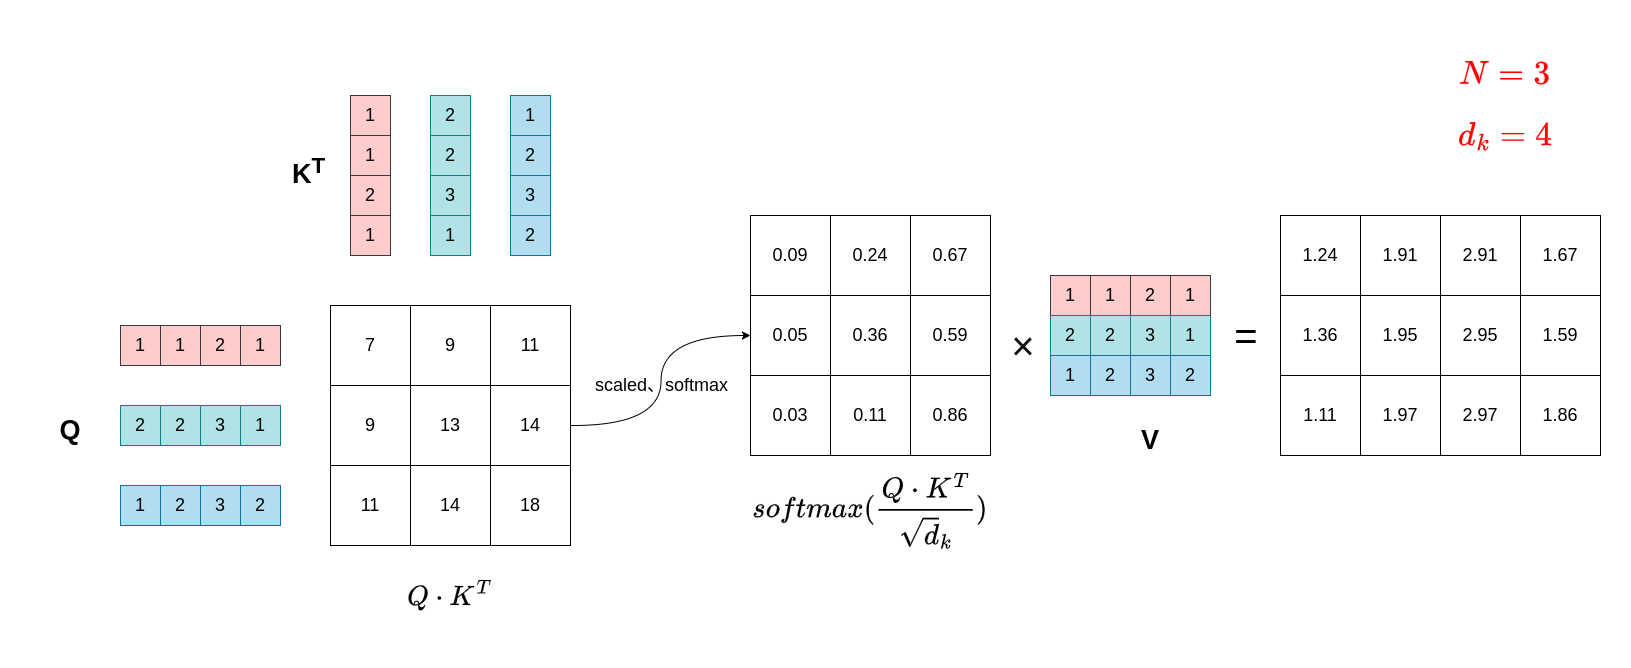

The diagram above was exported from draw.io. Its source (the exported page's mxGraphModel, read from the mxfile embedded in the PNG):
<mxGraphModel dx="3589" dy="1665" grid="1" gridSize="10" guides="1" tooltips="1" connect="1" arrows="1" fold="1" page="1" pageScale="1" pageWidth="827" pageHeight="1169" math="1" shadow="0">
  <root>
    <mxCell id="0" />
    <mxCell id="1" parent="0" />
    <mxCell id="2" value="" style="group;fontSize=18;" vertex="1" connectable="0" parent="1">
      <mxGeometry x="20" y="150" width="450" height="450" as="geometry" />
    </mxCell>
    <mxCell id="3" value="1" style="whiteSpace=wrap;html=1;aspect=fixed;fillColor=#ffcccc;strokeColor=#36393d;fontSize=18;" vertex="1" parent="2">
      <mxGeometry x="230" y="120" width="40" height="40" as="geometry" />
    </mxCell>
    <mxCell id="4" value="2" style="whiteSpace=wrap;html=1;aspect=fixed;fillColor=#ffcccc;strokeColor=#36393d;fontSize=18;" vertex="1" parent="2">
      <mxGeometry x="230" y="80" width="40" height="40" as="geometry" />
    </mxCell>
    <mxCell id="5" value="1" style="whiteSpace=wrap;html=1;aspect=fixed;fillColor=#ffcccc;strokeColor=#36393d;fontSize=18;" vertex="1" parent="2">
      <mxGeometry x="230" y="40" width="40" height="40" as="geometry" />
    </mxCell>
    <mxCell id="6" value="1" style="whiteSpace=wrap;html=1;aspect=fixed;fillColor=#ffcccc;strokeColor=#36393d;fontSize=18;" vertex="1" parent="2">
      <mxGeometry x="230" width="40" height="40" as="geometry" />
    </mxCell>
    <mxCell id="7" value="1" style="whiteSpace=wrap;html=1;aspect=fixed;fillColor=#b0e3e6;strokeColor=#0e8088;fontSize=18;" vertex="1" parent="2">
      <mxGeometry x="310" y="120" width="40" height="40" as="geometry" />
    </mxCell>
    <mxCell id="8" value="3" style="whiteSpace=wrap;html=1;aspect=fixed;fillColor=#b0e3e6;strokeColor=#0e8088;fontSize=18;" vertex="1" parent="2">
      <mxGeometry x="310" y="80" width="40" height="40" as="geometry" />
    </mxCell>
    <mxCell id="9" value="2" style="whiteSpace=wrap;html=1;aspect=fixed;fillColor=#b0e3e6;strokeColor=#0e8088;fontSize=18;" vertex="1" parent="2">
      <mxGeometry x="310" y="40" width="40" height="40" as="geometry" />
    </mxCell>
    <mxCell id="10" value="2" style="whiteSpace=wrap;html=1;aspect=fixed;fillColor=#b0e3e6;strokeColor=#0e8088;fontSize=18;" vertex="1" parent="2">
      <mxGeometry x="310" width="40" height="40" as="geometry" />
    </mxCell>
    <mxCell id="11" value="2" style="whiteSpace=wrap;html=1;aspect=fixed;fillColor=#b1ddf0;strokeColor=#10739e;fontSize=18;" vertex="1" parent="2">
      <mxGeometry x="390" y="120" width="40" height="40" as="geometry" />
    </mxCell>
    <mxCell id="12" value="3" style="whiteSpace=wrap;html=1;aspect=fixed;fillColor=#b1ddf0;strokeColor=#10739e;fontSize=18;" vertex="1" parent="2">
      <mxGeometry x="390" y="80" width="40" height="40" as="geometry" />
    </mxCell>
    <mxCell id="13" value="2" style="whiteSpace=wrap;html=1;aspect=fixed;fillColor=#b1ddf0;strokeColor=#10739e;fontSize=18;" vertex="1" parent="2">
      <mxGeometry x="390" y="40" width="40" height="40" as="geometry" />
    </mxCell>
    <mxCell id="14" value="1" style="whiteSpace=wrap;html=1;aspect=fixed;fillColor=#b1ddf0;strokeColor=#10739e;fontSize=18;" vertex="1" parent="2">
      <mxGeometry x="390" width="40" height="40" as="geometry" />
    </mxCell>
    <mxCell id="15" value="7" style="whiteSpace=wrap;html=1;aspect=fixed;fontSize=18;" vertex="1" parent="2">
      <mxGeometry x="210" y="210" width="80" height="80" as="geometry" />
    </mxCell>
    <mxCell id="16" value="9" style="whiteSpace=wrap;html=1;aspect=fixed;fontSize=18;" vertex="1" parent="2">
      <mxGeometry x="290" y="210" width="80" height="80" as="geometry" />
    </mxCell>
    <mxCell id="17" value="11" style="whiteSpace=wrap;html=1;aspect=fixed;fontSize=18;" vertex="1" parent="2">
      <mxGeometry x="370" y="210" width="80" height="80" as="geometry" />
    </mxCell>
    <mxCell id="18" value="9" style="whiteSpace=wrap;html=1;aspect=fixed;fontSize=18;" vertex="1" parent="2">
      <mxGeometry x="210" y="290" width="80" height="80" as="geometry" />
    </mxCell>
    <mxCell id="19" value="13" style="whiteSpace=wrap;html=1;aspect=fixed;fontSize=18;" vertex="1" parent="2">
      <mxGeometry x="290" y="290" width="80" height="80" as="geometry" />
    </mxCell>
    <mxCell id="20" value="14" style="whiteSpace=wrap;html=1;aspect=fixed;fontSize=18;" vertex="1" parent="2">
      <mxGeometry x="370" y="290" width="80" height="80" as="geometry" />
    </mxCell>
    <mxCell id="21" value="11" style="whiteSpace=wrap;html=1;aspect=fixed;fontSize=18;" vertex="1" parent="2">
      <mxGeometry x="210" y="370" width="80" height="80" as="geometry" />
    </mxCell>
    <mxCell id="22" value="14" style="whiteSpace=wrap;html=1;aspect=fixed;fontSize=18;" vertex="1" parent="2">
      <mxGeometry x="290" y="370" width="80" height="80" as="geometry" />
    </mxCell>
    <mxCell id="23" value="18" style="whiteSpace=wrap;html=1;aspect=fixed;fontSize=18;" vertex="1" parent="2">
      <mxGeometry x="370" y="370" width="80" height="80" as="geometry" />
    </mxCell>
    <mxCell id="24" value="1" style="whiteSpace=wrap;html=1;aspect=fixed;fillColor=#ffcccc;strokeColor=#36393d;fontSize=18;" vertex="1" parent="2">
      <mxGeometry x="120" y="230" width="40" height="40" as="geometry" />
    </mxCell>
    <mxCell id="25" value="2" style="whiteSpace=wrap;html=1;aspect=fixed;fillColor=#ffcccc;strokeColor=#36393d;fontSize=18;" vertex="1" parent="2">
      <mxGeometry x="80" y="230" width="40" height="40" as="geometry" />
    </mxCell>
    <mxCell id="26" value="1" style="whiteSpace=wrap;html=1;aspect=fixed;fillColor=#ffcccc;strokeColor=#36393d;fontSize=18;" vertex="1" parent="2">
      <mxGeometry x="40" y="230" width="40" height="40" as="geometry" />
    </mxCell>
    <mxCell id="27" value="1" style="whiteSpace=wrap;html=1;aspect=fixed;fillColor=#ffcccc;strokeColor=#36393d;fontSize=18;" vertex="1" parent="2">
      <mxGeometry y="230" width="40" height="40" as="geometry" />
    </mxCell>
    <mxCell id="28" value="1" style="whiteSpace=wrap;html=1;aspect=fixed;fillColor=#b0e3e6;strokeColor=#0e8088;fontSize=18;" vertex="1" parent="2">
      <mxGeometry x="120" y="310" width="40" height="40" as="geometry" />
    </mxCell>
    <mxCell id="29" value="3" style="whiteSpace=wrap;html=1;aspect=fixed;fillColor=#b0e3e6;strokeColor=#0e8088;fontSize=18;" vertex="1" parent="2">
      <mxGeometry x="80" y="310" width="40" height="40" as="geometry" />
    </mxCell>
    <mxCell id="30" value="2" style="whiteSpace=wrap;html=1;aspect=fixed;fillColor=#b0e3e6;strokeColor=#0e8088;fontSize=18;" vertex="1" parent="2">
      <mxGeometry x="40" y="310" width="40" height="40" as="geometry" />
    </mxCell>
    <mxCell id="31" value="2" style="whiteSpace=wrap;html=1;aspect=fixed;fillColor=#b0e3e6;strokeColor=#0e8088;fontSize=18;" vertex="1" parent="2">
      <mxGeometry y="310" width="40" height="40" as="geometry" />
    </mxCell>
    <mxCell id="32" value="2" style="whiteSpace=wrap;html=1;aspect=fixed;fillColor=#b1ddf0;strokeColor=#10739e;fontSize=18;" vertex="1" parent="2">
      <mxGeometry x="120" y="390" width="40" height="40" as="geometry" />
    </mxCell>
    <mxCell id="33" value="3" style="whiteSpace=wrap;html=1;aspect=fixed;fillColor=#b1ddf0;strokeColor=#10739e;fontSize=18;" vertex="1" parent="2">
      <mxGeometry x="80" y="390" width="40" height="40" as="geometry" />
    </mxCell>
    <mxCell id="34" value="2" style="whiteSpace=wrap;html=1;aspect=fixed;fillColor=#b1ddf0;strokeColor=#10739e;fontSize=18;" vertex="1" parent="2">
      <mxGeometry x="40" y="390" width="40" height="40" as="geometry" />
    </mxCell>
    <mxCell id="35" value="1" style="whiteSpace=wrap;html=1;aspect=fixed;fillColor=#b1ddf0;strokeColor=#10739e;fontSize=18;" vertex="1" parent="2">
      <mxGeometry y="390" width="40" height="40" as="geometry" />
    </mxCell>
    <mxCell id="36" value="&lt;b style=&quot;forced-color-adjust: none; color: rgb(0, 0, 0); font-family: Helvetica; font-size: 27px; font-style: normal; font-variant-ligatures: normal; font-variant-caps: normal; letter-spacing: normal; orphans: 2; text-align: left; text-indent: 0px; text-transform: none; widows: 2; word-spacing: 0px; -webkit-text-stroke-width: 0px; white-space: pre-wrap; background-color: initial; text-decoration-thickness: initial; text-decoration-style: initial; text-decoration-color: initial;&quot;&gt;K&lt;sup style=&quot;forced-color-adjust: none;&quot;&gt;T&lt;/sup&gt;&lt;/b&gt;" style="text;whiteSpace=wrap;html=1;" vertex="1" parent="2">
      <mxGeometry x="170" y="50" width="80" height="60" as="geometry" />
    </mxCell>
    <mxCell id="37" value="" style="group;fontSize=18;" vertex="1" connectable="0" parent="1">
      <mxGeometry x="650" y="270" width="460" height="250" as="geometry" />
    </mxCell>
    <mxCell id="38" value="1" style="whiteSpace=wrap;html=1;aspect=fixed;fillColor=#ffcccc;strokeColor=#36393d;fontSize=18;" vertex="1" parent="37">
      <mxGeometry x="420" y="60" width="40" height="40" as="geometry" />
    </mxCell>
    <mxCell id="39" value="2" style="whiteSpace=wrap;html=1;aspect=fixed;fillColor=#ffcccc;strokeColor=#36393d;fontSize=18;" vertex="1" parent="37">
      <mxGeometry x="380" y="60" width="40" height="40" as="geometry" />
    </mxCell>
    <mxCell id="40" value="1" style="whiteSpace=wrap;html=1;aspect=fixed;fillColor=#ffcccc;strokeColor=#36393d;fontSize=18;" vertex="1" parent="37">
      <mxGeometry x="340" y="60" width="40" height="40" as="geometry" />
    </mxCell>
    <mxCell id="41" value="1" style="whiteSpace=wrap;html=1;aspect=fixed;fillColor=#ffcccc;strokeColor=#36393d;fontSize=18;" vertex="1" parent="37">
      <mxGeometry x="300" y="60" width="40" height="40" as="geometry" />
    </mxCell>
    <mxCell id="42" value="1" style="whiteSpace=wrap;html=1;aspect=fixed;fillColor=#b0e3e6;strokeColor=#0e8088;fontSize=18;" vertex="1" parent="37">
      <mxGeometry x="420" y="100" width="40" height="40" as="geometry" />
    </mxCell>
    <mxCell id="43" value="3" style="whiteSpace=wrap;html=1;aspect=fixed;fillColor=#b0e3e6;strokeColor=#0e8088;fontSize=18;" vertex="1" parent="37">
      <mxGeometry x="380" y="100" width="40" height="40" as="geometry" />
    </mxCell>
    <mxCell id="44" value="2" style="whiteSpace=wrap;html=1;aspect=fixed;fillColor=#b0e3e6;strokeColor=#0e8088;fontSize=18;" vertex="1" parent="37">
      <mxGeometry x="340" y="100" width="40" height="40" as="geometry" />
    </mxCell>
    <mxCell id="45" value="2" style="whiteSpace=wrap;html=1;aspect=fixed;fillColor=#b0e3e6;strokeColor=#0e8088;fontSize=18;" vertex="1" parent="37">
      <mxGeometry x="300" y="100" width="40" height="40" as="geometry" />
    </mxCell>
    <mxCell id="46" value="2" style="whiteSpace=wrap;html=1;aspect=fixed;fillColor=#b1ddf0;strokeColor=#10739e;fontSize=18;" vertex="1" parent="37">
      <mxGeometry x="420" y="140" width="40" height="40" as="geometry" />
    </mxCell>
    <mxCell id="47" value="3" style="whiteSpace=wrap;html=1;aspect=fixed;fillColor=#b1ddf0;strokeColor=#10739e;fontSize=18;" vertex="1" parent="37">
      <mxGeometry x="380" y="140" width="40" height="40" as="geometry" />
    </mxCell>
    <mxCell id="48" value="2" style="whiteSpace=wrap;html=1;aspect=fixed;fillColor=#b1ddf0;strokeColor=#10739e;fontSize=18;" vertex="1" parent="37">
      <mxGeometry x="340" y="140" width="40" height="40" as="geometry" />
    </mxCell>
    <mxCell id="49" value="1" style="whiteSpace=wrap;html=1;aspect=fixed;fillColor=#b1ddf0;strokeColor=#10739e;fontSize=18;" vertex="1" parent="37">
      <mxGeometry x="300" y="140" width="40" height="40" as="geometry" />
    </mxCell>
    <mxCell id="50" value="0.09" style="whiteSpace=wrap;html=1;aspect=fixed;fontSize=18;" vertex="1" parent="37">
      <mxGeometry width="80" height="80" as="geometry" />
    </mxCell>
    <mxCell id="51" value="0.24" style="whiteSpace=wrap;html=1;aspect=fixed;fontSize=18;" vertex="1" parent="37">
      <mxGeometry x="80" width="80" height="80" as="geometry" />
    </mxCell>
    <mxCell id="52" value="0.67" style="whiteSpace=wrap;html=1;aspect=fixed;fontSize=18;" vertex="1" parent="37">
      <mxGeometry x="160" width="80" height="80" as="geometry" />
    </mxCell>
    <mxCell id="53" value="0.05" style="whiteSpace=wrap;html=1;aspect=fixed;fontSize=18;" vertex="1" parent="37">
      <mxGeometry y="80" width="80" height="80" as="geometry" />
    </mxCell>
    <mxCell id="54" value="0.36" style="whiteSpace=wrap;html=1;aspect=fixed;fontSize=18;" vertex="1" parent="37">
      <mxGeometry x="80" y="80" width="80" height="80" as="geometry" />
    </mxCell>
    <mxCell id="55" value="0.59" style="whiteSpace=wrap;html=1;aspect=fixed;fontSize=18;" vertex="1" parent="37">
      <mxGeometry x="160" y="80" width="80" height="80" as="geometry" />
    </mxCell>
    <mxCell id="56" value="0.03" style="whiteSpace=wrap;html=1;aspect=fixed;fontSize=18;" vertex="1" parent="37">
      <mxGeometry y="160" width="80" height="80" as="geometry" />
    </mxCell>
    <mxCell id="57" value="0.11" style="whiteSpace=wrap;html=1;aspect=fixed;fontSize=18;" vertex="1" parent="37">
      <mxGeometry x="80" y="160" width="80" height="80" as="geometry" />
    </mxCell>
    <mxCell id="58" value="0.86" style="whiteSpace=wrap;html=1;aspect=fixed;fontSize=18;" vertex="1" parent="37">
      <mxGeometry x="160" y="160" width="80" height="80" as="geometry" />
    </mxCell>
    <mxCell id="59" value="&lt;h2 class=&quot;b_focusTextMedium&quot; style=&quot;border: 0px; border-collapse: collapse; border-spacing: 0px; list-style: none; margin: 0px; padding: 0px; font-style: normal; font-variant: normal; font-kerning: auto; font-optical-sizing: auto; font-feature-settings: normal; font-variation-settings: normal; font-weight: 400; font-stretch: normal; line-height: 48px; font-family: Arial, Helvetica, sans-serif; overflow-wrap: break-word; color: rgb(17, 17, 17); letter-spacing: normal; orphans: 2; text-indent: 0px; text-transform: none; widows: 2; word-spacing: 0px; -webkit-text-stroke-width: 0px; white-space: normal; text-decoration-thickness: initial; text-decoration-style: initial; text-decoration-color: initial;&quot;&gt;&lt;font style=&quot;font-size: 40px;&quot;&gt;×&lt;/font&gt;&lt;/h2&gt;" style="text;whiteSpace=wrap;html=1;align=center;fontSize=18;" vertex="1" parent="37">
      <mxGeometry x="228" y="100" width="90" height="80" as="geometry" />
    </mxCell>
    <mxCell id="60" value="&lt;div style=&quot;text-align: left; line-height: 100%; font-size: 27px;&quot; data-line=&quot;true&quot; data-line-index=&quot;0&quot; data-zone-id=&quot;0&quot;&gt;&lt;font style=&quot;font-size: 27px;&quot;&gt;&lt;b style=&quot;&quot;&gt;&lt;span style=&quot;white-space-collapse: preserve;&quot;&gt;V&lt;/span&gt;&lt;/b&gt;&lt;/font&gt;&lt;/div&gt;" style="text;html=1;align=center;verticalAlign=middle;whiteSpace=wrap;rounded=0;" vertex="1" parent="37">
      <mxGeometry x="360" y="200" width="80" height="50" as="geometry" />
    </mxCell>
    <mxCell id="61" value="" style="group;fontSize=18;" vertex="1" connectable="0" parent="1">
      <mxGeometry x="1180" y="270" width="320" height="240" as="geometry" />
    </mxCell>
    <mxCell id="62" value="1.24" style="whiteSpace=wrap;html=1;aspect=fixed;fontSize=18;" vertex="1" parent="61">
      <mxGeometry width="80" height="80" as="geometry" />
    </mxCell>
    <mxCell id="63" value="1.91" style="whiteSpace=wrap;html=1;aspect=fixed;fontSize=18;" vertex="1" parent="61">
      <mxGeometry x="80" width="80" height="80" as="geometry" />
    </mxCell>
    <mxCell id="64" value="2.91" style="whiteSpace=wrap;html=1;aspect=fixed;fontSize=18;" vertex="1" parent="61">
      <mxGeometry x="160" width="80" height="80" as="geometry" />
    </mxCell>
    <mxCell id="65" value="1.36" style="whiteSpace=wrap;html=1;aspect=fixed;fontSize=18;" vertex="1" parent="61">
      <mxGeometry y="80" width="80" height="80" as="geometry" />
    </mxCell>
    <mxCell id="66" value="1.95" style="whiteSpace=wrap;html=1;aspect=fixed;fontSize=18;" vertex="1" parent="61">
      <mxGeometry x="80" y="80" width="80" height="80" as="geometry" />
    </mxCell>
    <mxCell id="67" value="2.95" style="whiteSpace=wrap;html=1;aspect=fixed;fontSize=18;" vertex="1" parent="61">
      <mxGeometry x="160" y="80" width="80" height="80" as="geometry" />
    </mxCell>
    <mxCell id="68" value="1.11" style="whiteSpace=wrap;html=1;aspect=fixed;fontSize=18;" vertex="1" parent="61">
      <mxGeometry y="160" width="80" height="80" as="geometry" />
    </mxCell>
    <mxCell id="69" value="1.97" style="whiteSpace=wrap;html=1;aspect=fixed;fontSize=18;" vertex="1" parent="61">
      <mxGeometry x="80" y="160" width="80" height="80" as="geometry" />
    </mxCell>
    <mxCell id="70" value="2.97" style="whiteSpace=wrap;html=1;aspect=fixed;fontSize=18;" vertex="1" parent="61">
      <mxGeometry x="160" y="160" width="80" height="80" as="geometry" />
    </mxCell>
    <mxCell id="71" value="1.67" style="whiteSpace=wrap;html=1;aspect=fixed;fontSize=18;" vertex="1" parent="61">
      <mxGeometry x="240" width="80" height="80" as="geometry" />
    </mxCell>
    <mxCell id="72" value="1.59" style="whiteSpace=wrap;html=1;aspect=fixed;fontSize=18;" vertex="1" parent="61">
      <mxGeometry x="240" y="80" width="80" height="80" as="geometry" />
    </mxCell>
    <mxCell id="73" value="1.86" style="whiteSpace=wrap;html=1;aspect=fixed;fontSize=18;" vertex="1" parent="61">
      <mxGeometry x="240" y="160" width="80" height="80" as="geometry" />
    </mxCell>
    <mxCell id="74" value="&lt;font style=&quot;font-size: 40px;&quot;&gt;=&lt;/font&gt;" style="text;html=1;align=center;verticalAlign=middle;whiteSpace=wrap;rounded=0;fontSize=18;" vertex="1" parent="1">
      <mxGeometry x="1051" y="350" width="190" height="80" as="geometry" />
    </mxCell>
    <mxCell id="75" value="" style="endArrow=classic;html=1;rounded=0;entryX=0;entryY=0.5;entryDx=0;entryDy=0;edgeStyle=orthogonalEdgeStyle;curved=1;fontSize=18;" edge="1" target="53" parent="1">
      <mxGeometry width="50" height="50" relative="1" as="geometry">
        <mxPoint x="470" y="480" as="sourcePoint" />
        <mxPoint x="650" y="620" as="targetPoint" />
      </mxGeometry>
    </mxCell>
    <mxCell id="76" value="&lt;span style=&quot;font-size: 18px; text-align: start;&quot;&gt;&lt;font face=&quot;Helvetica&quot;&gt;scaled、&lt;/font&gt;&lt;/span&gt;softmax" style="edgeLabel;html=1;align=center;verticalAlign=middle;resizable=0;points=[];fontSize=18;labelBackgroundColor=none;" vertex="1" connectable="0" parent="75">
      <mxGeometry x="-0.0603" y="1" relative="1" as="geometry">
        <mxPoint x="1" y="-4" as="offset" />
      </mxGeometry>
    </mxCell>
    <mxCell id="77" value="&lt;div style=&quot;text-align: left; line-height: 100%;&quot; data-line=&quot;true&quot; data-line-index=&quot;0&quot; data-zone-id=&quot;0&quot;&gt;&lt;span style=&quot;white-space-collapse: preserve;&quot;&gt;&lt;b style=&quot;&quot;&gt;&lt;font style=&quot;font-size: 27px;&quot; face=&quot;Times New Roman&quot;&gt;$$Q \cdot K^T$$&lt;/font&gt;&lt;/b&gt;&lt;/span&gt;&lt;/div&gt;" style="text;html=1;align=center;verticalAlign=middle;whiteSpace=wrap;rounded=0;fontStyle=0" vertex="1" parent="1">
      <mxGeometry x="230" y="620" width="240" height="60" as="geometry" />
    </mxCell>
    <mxCell id="78" value="&lt;div style=&quot;text-align: left; line-height: 100%; font-size: 27px;&quot; data-line=&quot;true&quot; data-line-index=&quot;0&quot; data-zone-id=&quot;0&quot;&gt;&lt;font style=&quot;font-size: 27px;&quot;&gt;&lt;b style=&quot;&quot;&gt;&lt;span style=&quot;white-space-collapse: preserve;&quot;&gt;Q&lt;/span&gt;&lt;/b&gt;&lt;/font&gt;&lt;/div&gt;" style="text;html=1;align=center;verticalAlign=middle;whiteSpace=wrap;rounded=0;" vertex="1" parent="1">
      <mxGeometry x="-70" y="460" width="80" height="50" as="geometry" />
    </mxCell>
    <mxCell id="79" value="&lt;div data-zone-id=&quot;0&quot; data-line-index=&quot;0&quot; data-line=&quot;true&quot; style=&quot;text-align: left; line-height: 100%;&quot;&gt;&lt;span style=&quot;white-space-collapse: preserve;&quot;&gt;&lt;font face=&quot;Times New Roman&quot;&gt;$$softmax(\frac{Q \cdot K^T} { \sqrt d_k})$$&lt;/font&gt;&lt;/span&gt;&lt;/div&gt;" style="text;html=1;align=center;verticalAlign=middle;whiteSpace=wrap;rounded=0;fontStyle=1;fontSize=28;" vertex="1" parent="1">
      <mxGeometry x="650" y="520" width="240" height="90" as="geometry" />
    </mxCell>
    <mxCell id="80" value="&lt;div&gt;&lt;font style=&quot;font-size: 28px; color: rgb(255, 0, 0);&quot;&gt;&lt;b&gt;$$N=3$$&lt;/b&gt;&lt;/font&gt;&lt;/div&gt;&lt;font style=&quot;font-size: 28px; color: rgb(255, 0, 0);&quot;&gt;&lt;b&gt;$$d_k=4$$&lt;/b&gt;&lt;/font&gt;" style="text;html=1;align=center;verticalAlign=middle;whiteSpace=wrap;rounded=0;" vertex="1" parent="1">
      <mxGeometry x="1310" y="100" width="190" height="120" as="geometry" />
    </mxCell>
  </root>
</mxGraphModel>